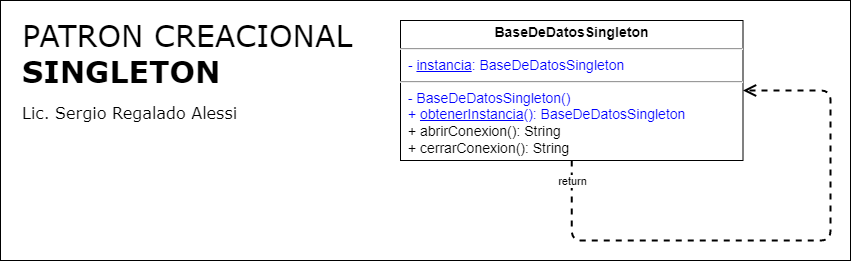

The diagram above was exported from draw.io. Its source (the exported page's mxGraphModel, read from the mxfile embedded in the PNG):
<mxGraphModel dx="1707" dy="462" grid="1" gridSize="10" guides="1" tooltips="1" connect="1" arrows="1" fold="1" page="1" pageScale="1" pageWidth="827" pageHeight="1169" math="0" shadow="0">
  <root>
    <mxCell id="0" />
    <mxCell id="1" parent="0" />
    <mxCell id="3EtN-2omFHOpX5m-fiUx-1" value="&lt;span style=&quot;font-weight: normal;&quot;&gt;PATRON&amp;nbsp;&lt;/span&gt;&lt;span style=&quot;font-weight: 400;&quot;&gt;CREACIONAL&lt;/span&gt;&lt;br&gt;SINGLETON&lt;font style=&quot;font-size: 16px;&quot;&gt;&lt;br&gt;&lt;font style=&quot;font-size: 16px; font-weight: normal;&quot;&gt;Lic. Sergio Regalado Alessi&lt;/font&gt;&lt;/font&gt;" style="rounded=0;whiteSpace=wrap;html=1;align=left;verticalAlign=top;fontSize=30;fontStyle=1;spacingTop=10;spacing=2;spacingLeft=20;fontFamily=Verdana;" parent="1" vertex="1">
      <mxGeometry x="-800" y="30" width="850" height="260" as="geometry" />
    </mxCell>
    <mxCell id="JIm90T3IF2Pb-aB3hy2D-2" value="&lt;p style=&quot;margin: 4px 0px 0px; text-align: center;&quot;&gt;&lt;b&gt;BaseDeDatosSingleton&lt;/b&gt;&lt;br&gt;&lt;/p&gt;&lt;hr style=&quot;font-size: 14px;&quot;&gt;&lt;p style=&quot;margin: 0px 0px 0px 4px; font-size: 14px;&quot;&gt;&lt;font color=&quot;#0000ff&quot;&gt;&amp;nbsp;-&lt;span style=&quot;background-color: initial;&quot;&gt;&amp;nbsp;&lt;u&gt;instancia&lt;/u&gt;: BaseDeDatosSingleton&lt;/span&gt;&lt;br&gt;&lt;/font&gt;&lt;/p&gt;&lt;hr style=&quot;font-size: 14px;&quot;&gt;&lt;p style=&quot;margin: 0px 0px 0px 4px; font-size: 14px;&quot;&gt;&lt;/p&gt;&lt;font color=&quot;#0000ff&quot;&gt;&amp;nbsp; - BaseDeDatosSingleton&lt;span style=&quot;background-color: initial;&quot;&gt;()&lt;/span&gt;&lt;br&gt;&lt;/font&gt;&lt;p style=&quot;margin: 0px 0px 0px 4px; font-size: 14px;&quot;&gt;&lt;font color=&quot;#0000ff&quot;&gt;&amp;nbsp;+ &lt;u&gt;obtenerInstancia&lt;/u&gt;(): BaseDeDatosSingleton&lt;br&gt;&lt;/font&gt;&lt;/p&gt;&lt;p style=&quot;margin: 0px 0px 0px 4px; font-size: 14px;&quot;&gt;&amp;nbsp;+ abrirConexion(): String&lt;/p&gt;&lt;p style=&quot;margin: 0px 0px 0px 4px; font-size: 14px;&quot;&gt;&amp;nbsp;+ cerrarConexion(): String&lt;br&gt;&lt;/p&gt;" style="verticalAlign=top;align=left;overflow=fill;fontSize=14;fontFamily=Helvetica;html=1;" parent="1" vertex="1">
      <mxGeometry x="-400" y="50" width="342.5" height="140" as="geometry" />
    </mxCell>
    <mxCell id="ltmi4QLv4YE1aqPzuNPp-1" style="edgeStyle=orthogonalEdgeStyle;rounded=1;orthogonalLoop=1;jettySize=auto;html=1;entryX=1;entryY=0.5;entryDx=0;entryDy=0;exitX=0.5;exitY=1;exitDx=0;exitDy=0;strokeWidth=2;endSize=9;dashed=1;endArrow=open;endFill=0;" parent="1" source="JIm90T3IF2Pb-aB3hy2D-2" target="JIm90T3IF2Pb-aB3hy2D-2" edge="1">
      <mxGeometry relative="1" as="geometry">
        <Array as="points">
          <mxPoint x="-229" y="270" />
          <mxPoint x="30" y="270" />
          <mxPoint x="30" y="120" />
        </Array>
      </mxGeometry>
    </mxCell>
    <mxCell id="ltmi4QLv4YE1aqPzuNPp-2" value="return" style="edgeLabel;html=1;align=center;verticalAlign=middle;resizable=0;points=[];" parent="ltmi4QLv4YE1aqPzuNPp-1" vertex="1" connectable="0">
      <mxGeometry x="-0.4486" y="5" relative="1" as="geometry">
        <mxPoint x="-79" y="-55" as="offset" />
      </mxGeometry>
    </mxCell>
  </root>
</mxGraphModel>